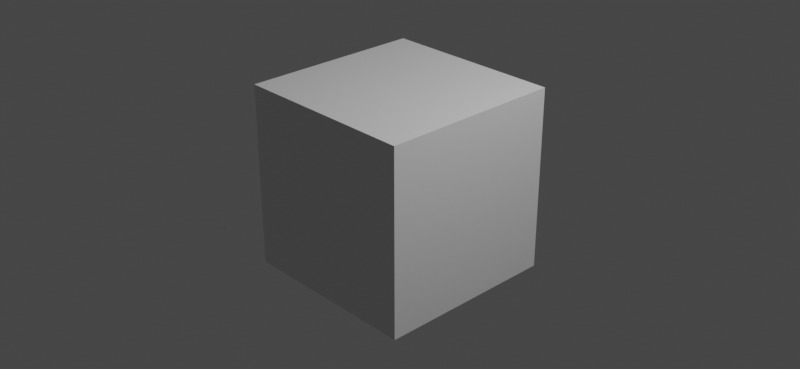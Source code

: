 # Source: node_filter_sobel_anim.blend  (saved by Blender 3.3.6; exported with 4.5.12 LTS)
import bpy
from mathutils import Matrix  # noqa: F401  (used for matrix-valued properties, if any)

bpy.ops.wm.read_factory_settings(use_empty=True)
scene = bpy.context.scene
scene.name = 'Scene'

# ---- collections
col_collection = bpy.data.collections.new('Collection'); scene.collection.children.link(col_collection)

# ---- materials (node trees are filled in below, after node groups)
mat_material = bpy.data.materials.new('Material')
mat_material.alpha_threshold = 0.0
mat_material.use_transparent_shadow = False
mat_material.roughness = 0.5
mat_material.line_color = (0.0, 0.0, 0.0, 1.0)

# ---- material node trees
mat_material.use_nodes = True; mat_material.node_tree.nodes.clear()
_N = mat_material.node_tree.nodes; _L = mat_material.node_tree.links
n0 = _N.new('ShaderNodeOutputMaterial'); n0.name = 'Material Output'; n0.location = (300, 300)
n1 = _N.new('ShaderNodeBsdfPrincipled'); n1.name = 'Principled BSDF'; n1.location = (10, 300)
n1.distribution = 'GGX'
n1.subsurface_method = 'RANDOM_WALK_SKIN'
n1.inputs[3].default_value = 1.45
n1.inputs[27].default_value = (0.0, 0.0, 0.0, 1.0)
n1.inputs[28].default_value = 1.0
_L.new(n1.outputs[0], n0.inputs[0])
n0.is_active_output = True

# ---- world
world_world = bpy.data.worlds.new('World'); scene.world = world_world
world_world.use_nodes = True; world_world.node_tree.nodes.clear()
_N = world_world.node_tree.nodes; _L = world_world.node_tree.links
n0 = _N.new('ShaderNodeOutputWorld'); n0.name = 'World Output'; n0.location = (300, 300)
n1 = _N.new('ShaderNodeBackground'); n1.name = 'Background'; n1.location = (10, 300)
n1.inputs[0].default_value = (0.05088, 0.05088, 0.05088, 1.0)
_L.new(n1.outputs[0], n0.inputs[0])
n0.is_active_output = True
world_world.color = (0.05088, 0.05088, 0.05088)
world_world.use_sun_shadow = False
world_world.sun_shadow_jitter_overblur = 0.0

# ---- cameras
cam_camera = bpy.data.cameras.new('Camera')
cam_camera.clip_end = 100.0
cam_camera.ortho_scale = 7.314

# ---- lights
light_light = bpy.data.lights.new('Light', 'POINT')
light_light.transmission_factor = 0.0
light_light.energy = 1000.0
light_light.shadow_soft_size = 0.1
light_light.shadow_maximum_resolution = 0.006
light_light.use_absolute_resolution = True

# ---- meshes
me_cube = bpy.data.meshes.new('Cube')
me_cube.from_pydata([(1.0, 1.0, 1.0), (1.0, 1.0, -1.0), (1.0, -1.0, 1.0), (1.0, -1.0, -1.0), (-1.0, 1.0, 1.0), (-1.0, 1.0, -1.0), (-1.0, -1.0, 1.0), (-1.0, -1.0, -1.0)], [], [(0, 4, 6, 2), (3, 2, 6, 7), (7, 6, 4, 5), (5, 1, 3, 7), (1, 0, 2, 3), (5, 4, 0, 1)])
_uv = me_cube.uv_layers.new(name='UVMap')
_uv.uv.foreach_set('vector', [0.625, 0.5, 0.875, 0.5, 0.875, 0.75, 0.625, 0.75, 0.375, 0.75, 0.625, 0.75, 0.625, 1.0, 0.375, 1.0, 0.375, 0.0, 0.625, 0.0, 0.625, 0.25, 0.375, 0.25, 0.125, 0.5, 0.375, 0.5, 0.375, 0.75, 0.125, 0.75, 0.375, 0.5, 0.625, 0.5, 0.625, 0.75, 0.375, 0.75, 0.375, 0.25, 0.625, 0.25, 0.625, 0.5, 0.375, 0.5])
me_cube.materials.append(mat_material)
me_cube.use_mirror_vertex_groups = False
me_cube.update()

# ---- objects
ob_cube = bpy.data.objects.new('Cube', me_cube)
ob_light = bpy.data.objects.new('Light', light_light)
ob_camera = bpy.data.objects.new('Camera', cam_camera)

# ---- transforms, parenting, visibility, modifiers, constraints
ob_cube.location = (0.0, 0.0, 0.0)
ob_cube.lock_rotations_4d = False
ob_cube.empty_display_type = 'ARROWS'
ob_cube.lineart.crease_threshold = 0.0
ob_light.location = (4.076, 1.005, 5.904)
ob_light.rotation_euler = (0.6503, 0.05522, 1.866)
ob_light.lock_rotations_4d = False
ob_light.empty_display_type = 'ARROWS'
ob_light.color = (0.0, 0.0, 0.0, 0.0)
ob_light.lineart.crease_threshold = 0.0
ob_camera.location = (7.359, -6.926, 4.958)
ob_camera.rotation_euler = (1.109, 0.0, 0.8149)
ob_camera.lock_rotations_4d = False
ob_camera.empty_display_type = 'ARROWS'
ob_camera.color = (0.0, 0.0, 0.0, 0.0)
ob_camera.display_type = 'WIRE'
ob_camera.lineart.crease_threshold = 0.0

# ---- collection membership
col_collection.objects.link(ob_cube)
col_collection.objects.link(ob_light)
col_collection.objects.link(ob_camera)

# ---- scene / render settings (as saved in the file)
scene.camera = ob_camera
scene.frame_start = 1; scene.frame_end = 250; scene.frame_set(10)
scene.render.engine = 'BLENDER_EEVEE_NEXT'
scene.render.resolution_x = 256
scene.render.resolution_y = 118
scene.cycles.sampling_pattern = 'TABULATED_SOBOL'
scene.cycles.use_light_tree = False
scene.view_settings.view_transform = 'Filmic'
bpy.context.view_layer.update()
